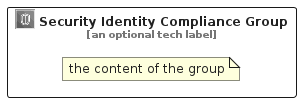

The diagram above was rendered by PlantUML. Its source (embedded in the PNG):
@startuml
' configures the library
!global $INCLUSION_MODE="local"
!global $LIB_BASE_LOCATION="../.."

' loads the library's bootstrap
!include $LIB_BASE_LOCATION/bootstrap.puml

' loads the package bootstrap
include('aws-q1-2022/bootstrap')

' loads the Item which embeds the element SecurityIdentityComplianceGroup
include('aws-q1-2022/Category/SecurityIdentityCompliance')

' renders the element
SecurityIdentityComplianceGroup('SecurityIdentityComplianceGroup', 'Security Identity Compliance Group', 'an optional tech label') {
    note as note
        the content of the group
    end note
}
@enduml